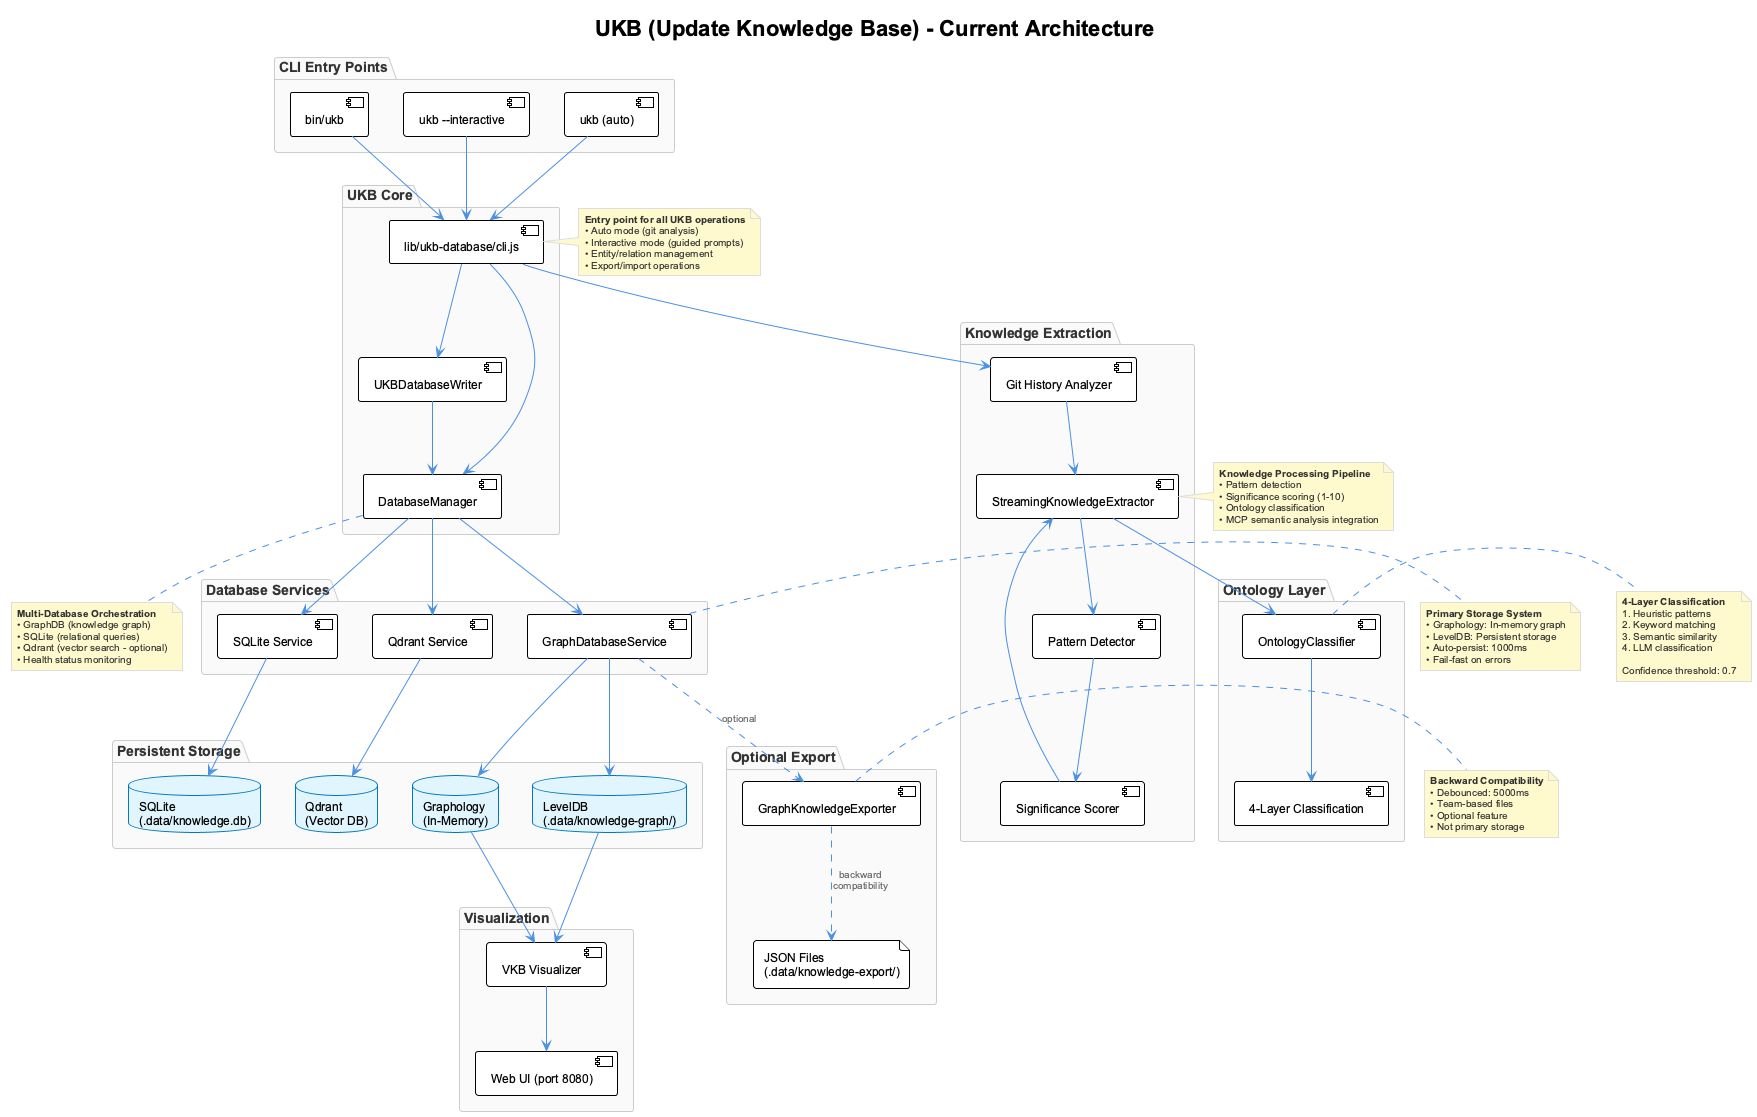

The diagram above was rendered by PlantUML. Its source (embedded in the PNG):
@startuml ukb-architecture
!include _standard-style.puml

title UKB (Update Knowledge Base) - Current Architecture

' Entry points
package "CLI Entry Points" {
  [bin/ukb] as ukb_bin
  [ukb --interactive] as interactive
  [ukb (auto)] as auto
}

' Core implementation
package "UKB Core" {
  [lib/ukb-database/cli.js] as cli
  [DatabaseManager] as db_mgr
  [UKBDatabaseWriter] as writer
}

' Input processing
package "Knowledge Extraction" {
  [Git History Analyzer] as git_analyzer
  [StreamingKnowledgeExtractor] as extractor
  [Pattern Detector] as pattern
  [Significance Scorer] as scorer
}

' Ontology integration
package "Ontology Layer" {
  [OntologyClassifier] as ontology
  [4-Layer Classification] as layers
}

' Database layer
package "Database Services" {
  [GraphDatabaseService] as graph_db
  [SQLite Service] as sqlite
  [Qdrant Service] as qdrant
}

' Storage layer
package "Persistent Storage" {
  database "Graphology\n(In-Memory)" as graphology
  database "LevelDB\n(.data/knowledge-graph/)" as leveldb
  database "SQLite\n(.data/knowledge.db)" as sqlite_db
  database "Qdrant\n(Vector DB)" as qdrant_db
}

' Optional export
package "Optional Export" {
  [GraphKnowledgeExporter] as exporter
  file "JSON Files\n(.data/knowledge-export/)" as json_export
}

' Visualization
package "Visualization" {
  [VKB Visualizer] as vkb
  [Web UI (port 8080)] as web
}

' Entry flow
ukb_bin --> cli
interactive --> cli
auto --> cli

' Core processing
cli --> db_mgr
cli --> writer
cli --> git_analyzer

' Knowledge extraction
git_analyzer --> extractor
extractor --> pattern
pattern --> scorer
scorer --> extractor

' Ontology classification
extractor --> ontology
ontology --> layers

' Database management
db_mgr --> graph_db
db_mgr --> sqlite
db_mgr --> qdrant

writer --> db_mgr

' Storage
graph_db --> graphology
graph_db --> leveldb
sqlite --> sqlite_db
qdrant --> qdrant_db

' Optional JSON export
graph_db ..> exporter : optional
exporter ..> json_export : backward\ncompatibility

' Visualization
leveldb --> vkb
graphology --> vkb
vkb --> web

note right of cli
  **Entry point for all UKB operations**
  • Auto mode (git analysis)
  • Interactive mode (guided prompts)
  • Entity/relation management
  • Export/import operations
end note

note right of graph_db
  **Primary Storage System**
  • Graphology: In-memory graph
  • LevelDB: Persistent storage
  • Auto-persist: 1000ms
  • Fail-fast on errors
end note

note right of extractor
  **Knowledge Processing Pipeline**
  • Pattern detection
  • Significance scoring (1-10)
  • Ontology classification
  • MCP semantic analysis integration
end note

note right of ontology
  **4-Layer Classification**
  1. Heuristic patterns
  2. Keyword matching
  3. Semantic similarity
  4. LLM classification

  Confidence threshold: 0.7
end note

note right of exporter
  **Backward Compatibility**
  • Debounced: 5000ms
  • Team-based files
  • Optional feature
  • Not primary storage
end note

note bottom of db_mgr
  **Multi-Database Orchestration**
  • GraphDB (knowledge graph)
  • SQLite (relational queries)
  • Qdrant (vector search - optional)
  • Health status monitoring
end note

@enduml